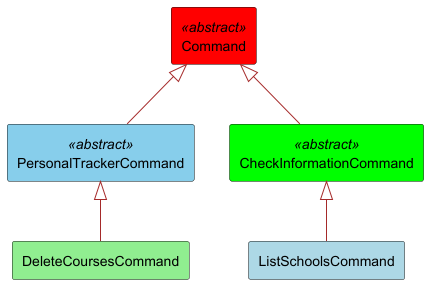

The diagram above was rendered by PlantUML. Its source (embedded in the PNG):
@startuml

skinparam componentStyle rectangle

component PersonalTrackerCommand <<abstract>> #skyblue
component CheckInformationCommand <<abstract>> #lime
component ListSchoolsCommand #lightblue
component DeleteCoursesCommand #lightgreen
component Command <<abstract>> #red

PersonalTrackerCommand -up[#brown]-|> Command
CheckInformationCommand -up[#brown]-|> Command

ListSchoolsCommand -up[#brown]-|> CheckInformationCommand
DeleteCoursesCommand -up[#brown]-|> PersonalTrackerCommand

@enduml